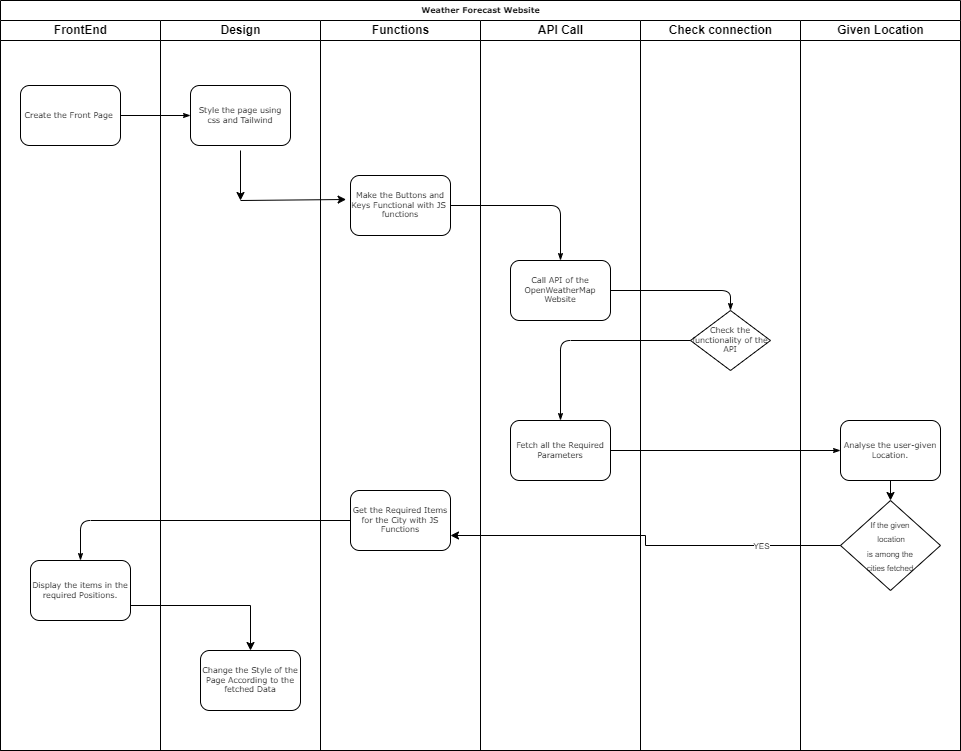

The diagram above was exported from draw.io. Its source (the exported page's mxGraphModel, read from the mxfile embedded in the PNG):
<mxGraphModel dx="1038" dy="579" grid="1" gridSize="10" guides="1" tooltips="1" connect="1" arrows="1" fold="1" page="1" pageScale="1" pageWidth="1100" pageHeight="850" background="none" math="0" shadow="0">
  <root>
    <mxCell id="0" />
    <mxCell id="1" parent="0" />
    <mxCell id="77e6c97f196da883-1" value="Weather Forecast Website" style="swimlane;html=1;childLayout=stackLayout;startSize=20;rounded=0;shadow=0;labelBackgroundColor=none;strokeWidth=1;fontFamily=Verdana;fontSize=8;align=center;" parent="1" vertex="1">
      <mxGeometry x="70" y="40" width="960" height="750" as="geometry" />
    </mxCell>
    <mxCell id="77e6c97f196da883-2" value="FrontEnd" style="swimlane;html=1;startSize=20;" parent="77e6c97f196da883-1" vertex="1">
      <mxGeometry y="20" width="160" height="730" as="geometry" />
    </mxCell>
    <mxCell id="77e6c97f196da883-8" value="Create the Front Page&amp;nbsp;" style="rounded=1;whiteSpace=wrap;html=1;shadow=0;labelBackgroundColor=none;strokeWidth=1;fontFamily=Verdana;fontSize=8;align=center;" parent="77e6c97f196da883-2" vertex="1">
      <mxGeometry x="20" y="65" width="100" height="60" as="geometry" />
    </mxCell>
    <mxCell id="77e6c97f196da883-22" value="Display the items in the required Positions." style="rounded=1;whiteSpace=wrap;html=1;shadow=0;labelBackgroundColor=none;strokeWidth=1;fontFamily=Verdana;fontSize=8;align=center;" parent="77e6c97f196da883-2" vertex="1">
      <mxGeometry x="30" y="540" width="100" height="60" as="geometry" />
    </mxCell>
    <mxCell id="77e6c97f196da883-26" style="edgeStyle=orthogonalEdgeStyle;rounded=1;html=1;labelBackgroundColor=none;startArrow=none;startFill=0;startSize=5;endArrow=classicThin;endFill=1;endSize=5;jettySize=auto;orthogonalLoop=1;strokeWidth=1;fontFamily=Verdana;fontSize=8" parent="77e6c97f196da883-1" source="77e6c97f196da883-8" target="77e6c97f196da883-11" edge="1">
      <mxGeometry relative="1" as="geometry" />
    </mxCell>
    <mxCell id="107ba76e4e335f99-1" style="edgeStyle=orthogonalEdgeStyle;rounded=1;html=1;labelBackgroundColor=none;startArrow=none;startFill=0;startSize=5;endArrow=classicThin;endFill=1;endSize=5;jettySize=auto;orthogonalLoop=1;strokeWidth=1;fontFamily=Verdana;fontSize=8" parent="77e6c97f196da883-1" source="77e6c97f196da883-17" target="77e6c97f196da883-18" edge="1">
      <mxGeometry relative="1" as="geometry" />
    </mxCell>
    <mxCell id="77e6c97f196da883-3" value="Design" style="swimlane;html=1;startSize=20;" parent="77e6c97f196da883-1" vertex="1">
      <mxGeometry x="160" y="20" width="160" height="730" as="geometry" />
    </mxCell>
    <mxCell id="77e6c97f196da883-11" value="Style the page using css and Tailwind" style="rounded=1;whiteSpace=wrap;html=1;shadow=0;labelBackgroundColor=none;strokeWidth=1;fontFamily=Verdana;fontSize=8;align=center;" parent="77e6c97f196da883-3" vertex="1">
      <mxGeometry x="30" y="65" width="100" height="60" as="geometry" />
    </mxCell>
    <mxCell id="TAlul--sw3-rj_MGkMfL-19" value="Change the Style of the Page According to the fetched Data" style="rounded=1;whiteSpace=wrap;html=1;shadow=0;labelBackgroundColor=none;strokeWidth=1;fontFamily=Verdana;fontSize=8;align=center;" parent="77e6c97f196da883-3" vertex="1">
      <mxGeometry x="40" y="630" width="100" height="60" as="geometry" />
    </mxCell>
    <mxCell id="77e6c97f196da883-4" value="Functions" style="swimlane;html=1;startSize=20;" parent="77e6c97f196da883-1" vertex="1">
      <mxGeometry x="320" y="20" width="160" height="730" as="geometry" />
    </mxCell>
    <mxCell id="77e6c97f196da883-12" value="Make the Buttons and Keys Functional with JS&amp;nbsp;&lt;br&gt;functions" style="rounded=1;whiteSpace=wrap;html=1;shadow=0;labelBackgroundColor=none;strokeWidth=1;fontFamily=Verdana;fontSize=8;align=center;" parent="77e6c97f196da883-4" vertex="1">
      <mxGeometry x="30" y="155" width="100" height="60" as="geometry" />
    </mxCell>
    <mxCell id="77e6c97f196da883-21" value="Get the Required Items for the City with JS Functions" style="rounded=1;whiteSpace=wrap;html=1;shadow=0;labelBackgroundColor=none;strokeWidth=1;fontFamily=Verdana;fontSize=8;align=center;" parent="77e6c97f196da883-4" vertex="1">
      <mxGeometry x="30" y="470" width="100" height="60" as="geometry" />
    </mxCell>
    <mxCell id="77e6c97f196da883-5" value="API Call" style="swimlane;html=1;startSize=20;" parent="77e6c97f196da883-1" vertex="1">
      <mxGeometry x="480" y="20" width="160" height="730" as="geometry" />
    </mxCell>
    <mxCell id="77e6c97f196da883-15" value="Call API of the OpenWeatherMap Website" style="rounded=1;whiteSpace=wrap;html=1;shadow=0;labelBackgroundColor=none;strokeWidth=1;fontFamily=Verdana;fontSize=8;align=center;" parent="77e6c97f196da883-5" vertex="1">
      <mxGeometry x="30" y="240" width="100" height="60" as="geometry" />
    </mxCell>
    <mxCell id="77e6c97f196da883-17" value="Fetch all the Required Parameters" style="rounded=1;whiteSpace=wrap;html=1;shadow=0;labelBackgroundColor=none;strokeWidth=1;fontFamily=Verdana;fontSize=8;align=center;" parent="77e6c97f196da883-5" vertex="1">
      <mxGeometry x="30" y="400" width="100" height="60" as="geometry" />
    </mxCell>
    <mxCell id="77e6c97f196da883-6" value="Check connection" style="swimlane;html=1;startSize=20;" parent="77e6c97f196da883-1" vertex="1">
      <mxGeometry x="640" y="20" width="160" height="730" as="geometry" />
    </mxCell>
    <mxCell id="77e6c97f196da883-16" value="Check the functionality of the API" style="rhombus;whiteSpace=wrap;html=1;rounded=0;shadow=0;labelBackgroundColor=none;strokeWidth=1;fontFamily=Verdana;fontSize=8;align=center;" parent="77e6c97f196da883-6" vertex="1">
      <mxGeometry x="50" y="290" width="80" height="60" as="geometry" />
    </mxCell>
    <mxCell id="77e6c97f196da883-7" value="Given Location" style="swimlane;html=1;startSize=20;" parent="77e6c97f196da883-1" vertex="1">
      <mxGeometry x="800" y="20" width="160" height="730" as="geometry" />
    </mxCell>
    <mxCell id="TAlul--sw3-rj_MGkMfL-17" style="edgeStyle=orthogonalEdgeStyle;rounded=0;orthogonalLoop=1;jettySize=auto;html=1;exitX=0.5;exitY=1;exitDx=0;exitDy=0;entryX=0.5;entryY=0;entryDx=0;entryDy=0;fontSize=8;" parent="77e6c97f196da883-7" source="77e6c97f196da883-18" target="TAlul--sw3-rj_MGkMfL-10" edge="1">
      <mxGeometry relative="1" as="geometry" />
    </mxCell>
    <mxCell id="77e6c97f196da883-18" value="Analyse the user-given Location." style="rounded=1;whiteSpace=wrap;html=1;shadow=0;labelBackgroundColor=none;strokeWidth=1;fontFamily=Verdana;fontSize=8;align=center;" parent="77e6c97f196da883-7" vertex="1">
      <mxGeometry x="40" y="400" width="100" height="60" as="geometry" />
    </mxCell>
    <mxCell id="TAlul--sw3-rj_MGkMfL-10" value="&lt;font style=&quot;font-size: 8px;&quot;&gt;If the given&lt;br&gt;&amp;nbsp;location &lt;br&gt;is among the &lt;br&gt;cities fetched&lt;/font&gt;" style="rhombus;whiteSpace=wrap;html=1;" parent="77e6c97f196da883-7" vertex="1">
      <mxGeometry x="40" y="480" width="100" height="90" as="geometry" />
    </mxCell>
    <mxCell id="TAlul--sw3-rj_MGkMfL-14" style="edgeStyle=orthogonalEdgeStyle;rounded=0;orthogonalLoop=1;jettySize=auto;html=1;exitX=0.5;exitY=1;exitDx=0;exitDy=0;fontSize=8;" parent="77e6c97f196da883-7" source="TAlul--sw3-rj_MGkMfL-10" target="TAlul--sw3-rj_MGkMfL-10" edge="1">
      <mxGeometry relative="1" as="geometry" />
    </mxCell>
    <mxCell id="77e6c97f196da883-29" style="edgeStyle=orthogonalEdgeStyle;rounded=1;html=1;labelBackgroundColor=none;startArrow=none;startFill=0;startSize=5;endArrow=classicThin;endFill=1;endSize=5;jettySize=auto;orthogonalLoop=1;strokeWidth=1;fontFamily=Verdana;fontSize=8;entryX=0.5;entryY=0;entryDx=0;entryDy=0;" parent="77e6c97f196da883-1" source="77e6c97f196da883-12" target="77e6c97f196da883-15" edge="1">
      <mxGeometry relative="1" as="geometry">
        <mxPoint x="400" y="260" as="targetPoint" />
      </mxGeometry>
    </mxCell>
    <mxCell id="77e6c97f196da883-34" style="edgeStyle=orthogonalEdgeStyle;rounded=1;html=1;labelBackgroundColor=none;startArrow=none;startFill=0;startSize=5;endArrow=classicThin;endFill=1;endSize=5;jettySize=auto;orthogonalLoop=1;strokeColor=#000000;strokeWidth=1;fontFamily=Verdana;fontSize=8;fontColor=#000000;" parent="77e6c97f196da883-1" source="77e6c97f196da883-15" target="77e6c97f196da883-16" edge="1">
      <mxGeometry relative="1" as="geometry">
        <Array as="points">
          <mxPoint x="730" y="290" />
        </Array>
      </mxGeometry>
    </mxCell>
    <mxCell id="77e6c97f196da883-35" style="edgeStyle=orthogonalEdgeStyle;rounded=1;html=1;labelBackgroundColor=none;startArrow=none;startFill=0;startSize=5;endArrow=classicThin;endFill=1;endSize=5;jettySize=auto;orthogonalLoop=1;strokeWidth=1;fontFamily=Verdana;fontSize=8" parent="77e6c97f196da883-1" source="77e6c97f196da883-16" target="77e6c97f196da883-17" edge="1">
      <mxGeometry relative="1" as="geometry" />
    </mxCell>
    <mxCell id="TAlul--sw3-rj_MGkMfL-18" style="edgeStyle=orthogonalEdgeStyle;rounded=0;orthogonalLoop=1;jettySize=auto;html=1;exitX=0;exitY=0.5;exitDx=0;exitDy=0;entryX=1;entryY=0.75;entryDx=0;entryDy=0;fontSize=8;" parent="77e6c97f196da883-1" source="TAlul--sw3-rj_MGkMfL-10" target="77e6c97f196da883-21" edge="1">
      <mxGeometry relative="1" as="geometry" />
    </mxCell>
    <mxCell id="TAlul--sw3-rj_MGkMfL-25" value="YES" style="edgeLabel;html=1;align=center;verticalAlign=middle;resizable=0;points=[];fontSize=8;" parent="TAlul--sw3-rj_MGkMfL-18" vertex="1" connectable="0">
      <mxGeometry x="-0.5966" relative="1" as="geometry">
        <mxPoint x="1" as="offset" />
      </mxGeometry>
    </mxCell>
    <mxCell id="77e6c97f196da883-38" style="edgeStyle=orthogonalEdgeStyle;rounded=1;html=1;labelBackgroundColor=none;startArrow=none;startFill=0;startSize=5;endArrow=classicThin;endFill=1;endSize=5;jettySize=auto;orthogonalLoop=1;strokeWidth=1;fontFamily=Verdana;fontSize=8" parent="77e6c97f196da883-1" source="77e6c97f196da883-21" target="77e6c97f196da883-22" edge="1">
      <mxGeometry relative="1" as="geometry" />
    </mxCell>
    <mxCell id="TAlul--sw3-rj_MGkMfL-20" style="edgeStyle=orthogonalEdgeStyle;rounded=0;orthogonalLoop=1;jettySize=auto;html=1;exitX=1;exitY=0.75;exitDx=0;exitDy=0;fontSize=8;" parent="77e6c97f196da883-1" source="77e6c97f196da883-22" target="TAlul--sw3-rj_MGkMfL-19" edge="1">
      <mxGeometry relative="1" as="geometry" />
    </mxCell>
    <mxCell id="TAlul--sw3-rj_MGkMfL-4" value="" style="endArrow=classic;html=1;rounded=0;" parent="1" edge="1">
      <mxGeometry width="50" height="50" relative="1" as="geometry">
        <mxPoint x="310" y="190" as="sourcePoint" />
        <mxPoint x="310" y="240" as="targetPoint" />
      </mxGeometry>
    </mxCell>
    <mxCell id="TAlul--sw3-rj_MGkMfL-5" value="" style="endArrow=classic;html=1;rounded=0;entryX=-0.044;entryY=0.4;entryDx=0;entryDy=0;entryPerimeter=0;" parent="1" target="77e6c97f196da883-12" edge="1">
      <mxGeometry width="50" height="50" relative="1" as="geometry">
        <mxPoint x="310" y="240" as="sourcePoint" />
        <mxPoint x="420" y="238" as="targetPoint" />
        <Array as="points" />
      </mxGeometry>
    </mxCell>
  </root>
</mxGraphModel>